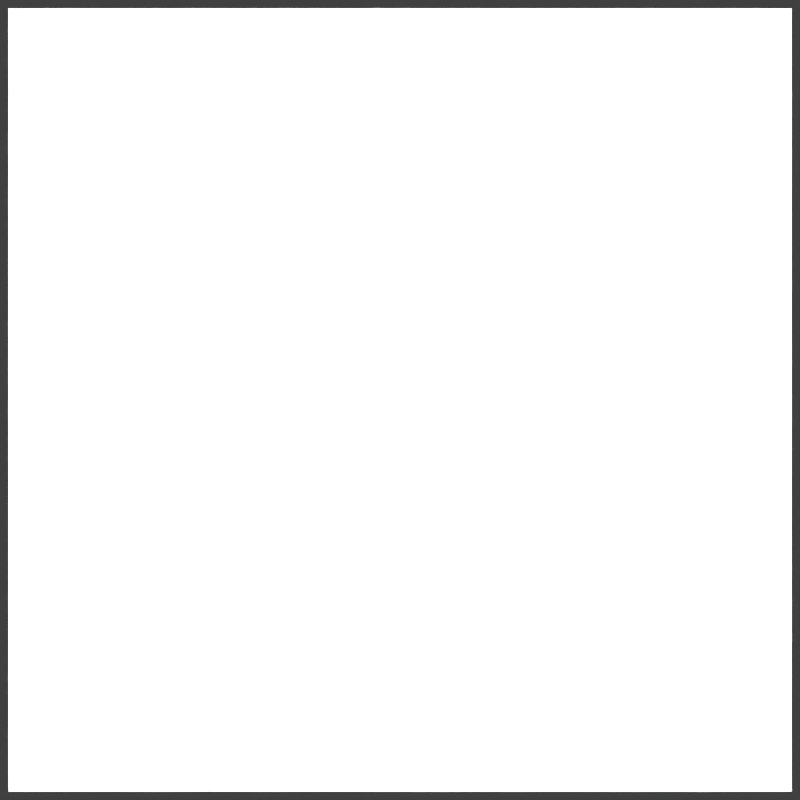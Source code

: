 # Source: TestCase5.blend  (saved by Blender 2.76.0; exported with 4.5.12 LTS)
import bpy
from mathutils import Matrix  # noqa: F401  (used for matrix-valued properties, if any)

bpy.ops.wm.read_factory_settings(use_empty=True)
scene = bpy.context.scene
scene.name = 'Scene'

# ---- collections
col_collection_1 = bpy.data.collections.new('Collection 1'); scene.collection.children.link(col_collection_1)

# ---- materials (node trees are filled in below, after node groups)
mat_material = bpy.data.materials.new('Material')
mat_material.alpha_threshold = 0.0
mat_material.use_transparent_shadow = False
mat_material.diffuse_color = (1.0, 1.0, 1.0, 1.0)
mat_material.specular_color = (0.0, 0.0, 0.0)
mat_material.roughness = 0.5
mat_material.line_color = (0.0, 0.0, 0.0, 1.0)

# ---- material node trees

# ---- world
world_world = bpy.data.worlds.new('World'); scene.world = world_world
world_world.color = (0.05088, 0.05088, 0.05088)
world_world.use_sun_shadow = False
world_world.sun_shadow_jitter_overblur = 0.0
world_world.cycles.sampling_method = 'MANUAL'
world_world.cycles.sample_map_resolution = 256

# ---- cameras
cam_camera = bpy.data.cameras.new('Camera')
cam_camera.clip_end = 100.0
cam_camera.lens = 31.34
cam_camera.sensor_width = 32.0
cam_camera.sensor_height = 18.0
cam_camera.ortho_scale = 7.314
cam_camera.dof.focus_distance = 0.0
cam_camera.dof.aperture_fstop = 128.0

# ---- lights
light_area = bpy.data.lights.new('Area', 'AREA')
light_area.transmission_factor = 0.0
light_area.energy = 4.583e+04
light_area.shadow_buffer_clip_start = 0.5
light_area.shadow_soft_size = 2.0
light_area.shadow_maximum_resolution = 0.006
light_area.use_absolute_resolution = True
light_area.size = 2.0
light_area.size_y = 0.1
light_area.cycles.use_multiple_importance_sampling = False

# ---- meshes
me_plane = bpy.data.meshes.new('Plane')
me_plane.from_pydata([(-1.0, -1.0, 0.0), (1.0, -1.0, 0.0), (-1.0, 1.0, 0.0), (1.0, 1.0, 0.0)], [], [(0, 1, 3, 2)])
me_plane.materials.append(mat_material)
me_plane.use_remesh_preserve_volume = False
me_plane.use_remesh_preserve_attributes = False
me_plane.use_mirror_vertex_groups = False
me_plane.update()
me_plane_001 = bpy.data.meshes.new('Plane.001')
me_plane_001.from_pydata([(-1.0, 1.0, -8.742e-08), (1.0, 1.0, -8.742e-08), (-1.0, -1.0, 8.742e-08), (1.0, -1.0, 8.742e-08)], [], [(0, 1, 3, 2)])
me_plane_001.materials.append(mat_material)
me_plane_001.use_remesh_preserve_volume = False
me_plane_001.use_remesh_preserve_attributes = False
me_plane_001.use_mirror_vertex_groups = False
me_plane_001.update()

# ---- objects
ob_plane = bpy.data.objects.new('Plane', me_plane)
ob_area = bpy.data.objects.new('Area', light_area)
ob_camera = bpy.data.objects.new('Camera', cam_camera)
ob_plane_001 = bpy.data.objects.new('Plane.001', me_plane_001)

# ---- transforms, parenting, visibility, modifiers, constraints
ob_plane.location = (0.0, 0.0, 0.0)
ob_plane.lineart.crease_threshold = 0.0
ob_area.location = (7.331, 1.97e-07, -6.0)
ob_area.rotation_euler = (3.142, -0.629, -9.776e-08)
ob_area.lineart.crease_threshold = 0.0
ob_camera.location = (0.0, 0.0, 2.0)
ob_camera.lock_rotations_4d = False
ob_camera.empty_display_type = 'ARROWS'
ob_camera.color = (0.0, 0.0, 0.0, 0.0)
ob_camera.display_type = 'WIRE'
ob_camera.lineart.crease_threshold = 0.0
ob_plane_001.location = (0.0, 0.0, 4.0)
ob_plane_001.lineart.crease_threshold = 0.0

# ---- collection membership
col_collection_1.objects.link(ob_plane)
col_collection_1.objects.link(ob_area)
col_collection_1.objects.link(ob_camera)
col_collection_1.objects.link(ob_plane_001)

# ---- scene / render settings (as saved in the file)
scene.camera = ob_camera
scene.frame_start = 1; scene.frame_end = 250; scene.frame_set(1)
scene.render.engine = 'BLENDER_EEVEE_NEXT'
scene.render.resolution_x = 512
scene.render.resolution_y = 512
scene.render.resolution_percentage = 50
scene.render.dither_intensity = 0.0
scene.cycles.use_denoising = False
scene.cycles.samples = 10
scene.cycles.sampling_pattern = 'TABULATED_SOBOL'
scene.cycles.light_sampling_threshold = 0.0
scene.cycles.use_adaptive_sampling = False
scene.cycles.use_light_tree = False
scene.cycles.blur_glossy = 0.0
scene.cycles.pixel_filter_type = 'GAUSSIAN'
scene.cycles.sample_clamp_indirect = 0.0
scene.view_settings.view_transform = 'Standard'
bpy.context.view_layer.update()
